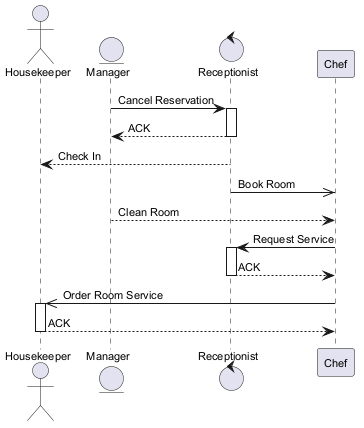

The diagram above was rendered by PlantUML. Its source (embedded in the PNG):
@startuml
skinparam backgroundColor #FFFFFF
skinparam classBackgroundColor #F3E5F5
skinparam classBorderColor #6A1B9A
skinparam defaultFontSize 11
actor "Housekeeper" as H
entity "Manager" as M
control "Receptionist" as R
participant "Chef" as C
M -> R : Cancel Reservation
activate R
R --> M : ACK
deactivate R
R --> H : Check In
R ->> C : Book Room
M --> C : Clean Room
C -> R : Request Service
activate R
R --> C : ACK
deactivate R
C ->> H : Order Room Service
activate H
H --> C : ACK
deactivate H
@enduml